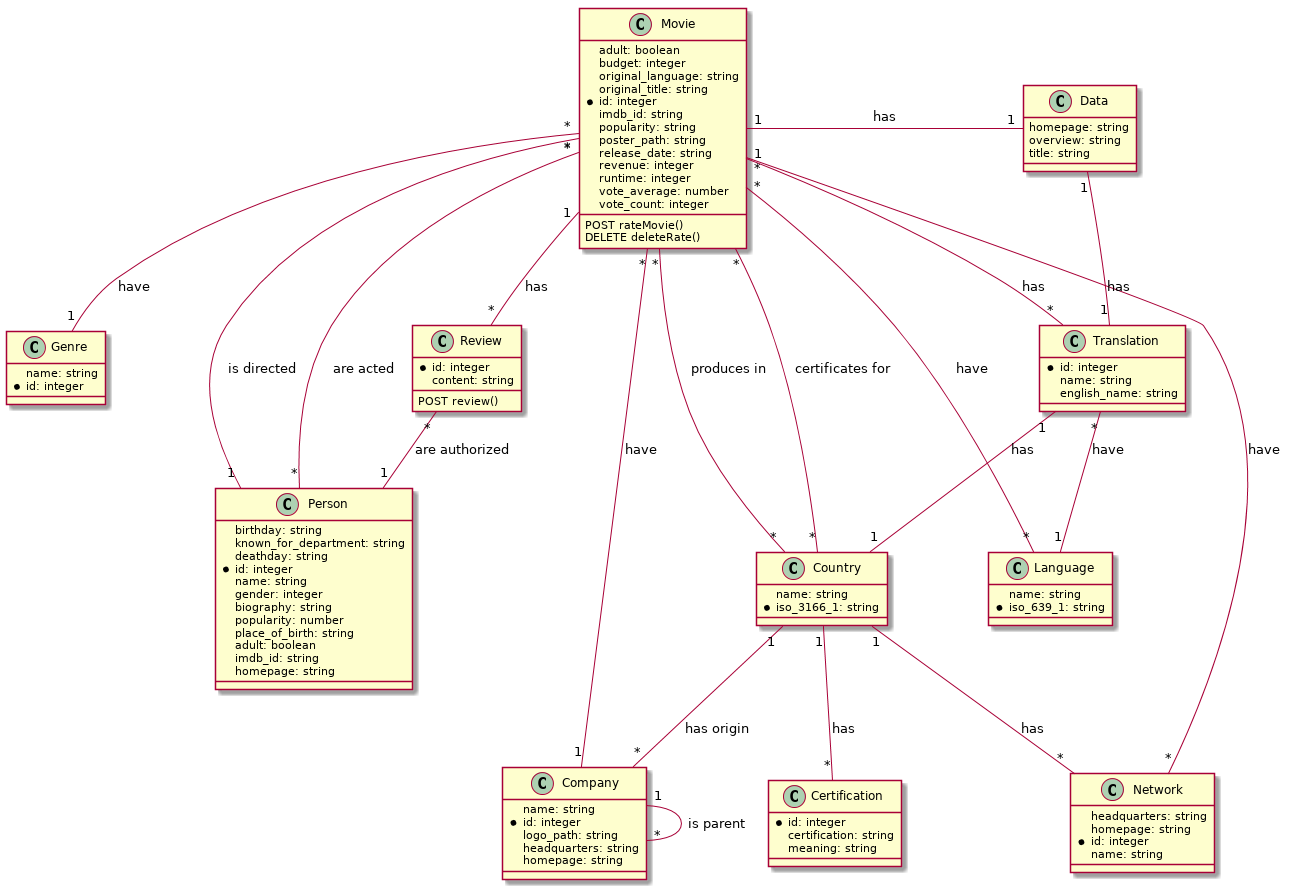

The diagram above was rendered by PlantUML. Its source (embedded in the PNG):
@startuml
class Movie {
  adult: boolean
  budget: integer
  original_language: string
  original_title: string
  * id: integer
  imdb_id: string
  popularity: string
  poster_path: string
  release_date: string
  revenue: integer
  runtime: integer
  vote_average: number
  vote_count: integer
  POST rateMovie()
  DELETE deleteRate()
}

class Genre {
  name: string
  * id: integer
}

class Company {
  name: string
  * id: integer
  logo_path: string
  headquarters: string
  homepage: string
}

class Country {
  name: string
  * iso_3166_1: string
}

class Language {
  name: string
  * iso_639_1: string
}

class Translation {
  * id: integer
  name: string
  english_name: string
}

class Data {
  homepage: string
  overview: string
  title: string
}

class Review {
  * id: integer
  content: string
  POST review()
}

class Certification {
  * id: integer
  certification: string
  meaning: string
}

class Network {
  headquarters: string
  homepage: string
  * id: integer
  name: string
}

class Person {
  birthday: string
  known_for_department: string
  deathday: string
  * id: integer
  name: string
  gender: integer
  biography: string
  popularity: number
  place_of_birth: string
  adult: boolean
  imdb_id: string
  homepage: string
}

Movie "*" -- "1" Genre : have
Movie "1" -- "*" Translation : has
Movie "1" -right- "1" Data : has
Movie "*" -- "*" Language : have
Movie "1" -- "*" Review : has
Movie "*" -- "1" Company: have
Movie "*" -- "*" Country: produces in
Movie "*" -- "*" Country: certificates for
Movie "*" -- "*" Network: have
Movie "*" -- "*" Person: are acted
Movie "*" -- "1" Person: is directed
Translation "*" -- "1" Language: have
Translation "1" -- "1" Country: has
Translation "1" -up- "1" Data: has
Country "1" -- "*" Certification: has
Country "1" -- "*" Company: has origin
Country "1" -- "*" Network: has
Company "1" -- "*" Company: is parent
Review "*" -- "1" Person: are authorized
@enduml